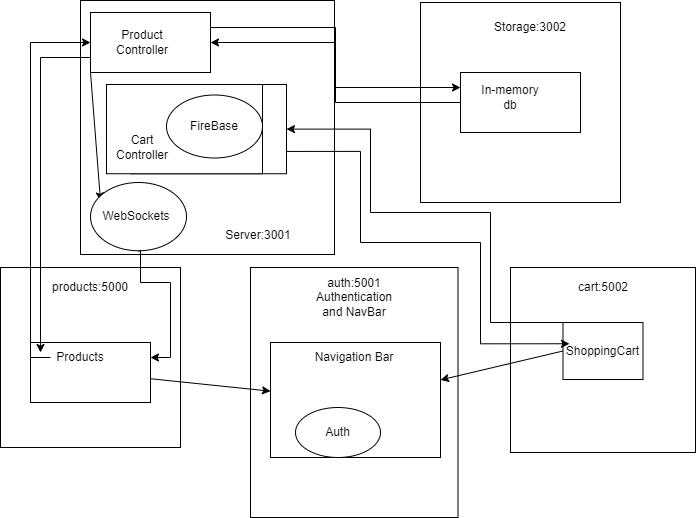

The diagram above was exported from draw.io. Its source (the exported page's mxGraphModel, read from the mxfile embedded in the PNG):
<mxGraphModel dx="1050" dy="541" grid="1" gridSize="10" guides="1" tooltips="1" connect="1" arrows="1" fold="1" page="1" pageScale="1" pageWidth="850" pageHeight="1100" math="0" shadow="0">
  <root>
    <mxCell id="0" />
    <mxCell id="1" parent="0" />
    <mxCell id="g4zSSw9Q0fpNVElYo-h7-9" value="" style="group" vertex="1" connectable="0" parent="1">
      <mxGeometry x="480" y="60" width="200" height="200" as="geometry" />
    </mxCell>
    <mxCell id="g4zSSw9Q0fpNVElYo-h7-2" value="" style="whiteSpace=wrap;html=1;aspect=fixed;" vertex="1" parent="g4zSSw9Q0fpNVElYo-h7-9">
      <mxGeometry width="200" height="200" as="geometry" />
    </mxCell>
    <mxCell id="g4zSSw9Q0fpNVElYo-h7-8" value="Storage:3002" style="text;html=1;strokeColor=none;fillColor=none;align=center;verticalAlign=middle;whiteSpace=wrap;rounded=0;" vertex="1" parent="g4zSSw9Q0fpNVElYo-h7-9">
      <mxGeometry x="70" y="10" width="80" height="30" as="geometry" />
    </mxCell>
    <mxCell id="g4zSSw9Q0fpNVElYo-h7-36" value="" style="group" vertex="1" connectable="0" parent="g4zSSw9Q0fpNVElYo-h7-9">
      <mxGeometry x="40" y="70" width="120" height="60" as="geometry" />
    </mxCell>
    <mxCell id="g4zSSw9Q0fpNVElYo-h7-34" value="" style="rounded=0;whiteSpace=wrap;html=1;" vertex="1" parent="g4zSSw9Q0fpNVElYo-h7-36">
      <mxGeometry width="120" height="60" as="geometry" />
    </mxCell>
    <mxCell id="g4zSSw9Q0fpNVElYo-h7-35" value="In-memory db" style="text;html=1;strokeColor=none;fillColor=none;align=center;verticalAlign=middle;whiteSpace=wrap;rounded=0;" vertex="1" parent="g4zSSw9Q0fpNVElYo-h7-36">
      <mxGeometry x="20" y="10" width="60" height="30" as="geometry" />
    </mxCell>
    <mxCell id="g4zSSw9Q0fpNVElYo-h7-29" value="" style="group" vertex="1" connectable="0" parent="1">
      <mxGeometry x="60" y="325" width="695" height="250" as="geometry" />
    </mxCell>
    <mxCell id="g4zSSw9Q0fpNVElYo-h7-14" value="" style="group" vertex="1" connectable="0" parent="g4zSSw9Q0fpNVElYo-h7-29">
      <mxGeometry x="250" width="207.5" height="250" as="geometry" />
    </mxCell>
    <mxCell id="g4zSSw9Q0fpNVElYo-h7-4" value="" style="rounded=0;whiteSpace=wrap;html=1;" vertex="1" parent="g4zSSw9Q0fpNVElYo-h7-14">
      <mxGeometry width="207.5" height="250" as="geometry" />
    </mxCell>
    <mxCell id="g4zSSw9Q0fpNVElYo-h7-13" value="auth:5001&lt;br&gt;Authentication and NavBar" style="text;html=1;strokeColor=none;fillColor=none;align=center;verticalAlign=middle;whiteSpace=wrap;rounded=0;" vertex="1" parent="g4zSSw9Q0fpNVElYo-h7-14">
      <mxGeometry x="55.75" y="15" width="96" height="30" as="geometry" />
    </mxCell>
    <mxCell id="g4zSSw9Q0fpNVElYo-h7-27" value="" style="rounded=0;whiteSpace=wrap;html=1;" vertex="1" parent="g4zSSw9Q0fpNVElYo-h7-14">
      <mxGeometry x="20" y="75" width="170" height="115" as="geometry" />
    </mxCell>
    <mxCell id="g4zSSw9Q0fpNVElYo-h7-28" value="Navigation Bar" style="text;html=1;strokeColor=none;fillColor=none;align=center;verticalAlign=middle;whiteSpace=wrap;rounded=0;" vertex="1" parent="g4zSSw9Q0fpNVElYo-h7-14">
      <mxGeometry x="55.75" y="75" width="96.25" height="30" as="geometry" />
    </mxCell>
    <mxCell id="g4zSSw9Q0fpNVElYo-h7-64" value="Auth" style="ellipse;whiteSpace=wrap;html=1;" vertex="1" parent="g4zSSw9Q0fpNVElYo-h7-14">
      <mxGeometry x="45" y="140" width="85" height="50" as="geometry" />
    </mxCell>
    <mxCell id="g4zSSw9Q0fpNVElYo-h7-17" value="" style="group" vertex="1" connectable="0" parent="g4zSSw9Q0fpNVElYo-h7-29">
      <mxGeometry x="510" width="185" height="185" as="geometry" />
    </mxCell>
    <mxCell id="g4zSSw9Q0fpNVElYo-h7-6" value="" style="whiteSpace=wrap;html=1;aspect=fixed;" vertex="1" parent="g4zSSw9Q0fpNVElYo-h7-17">
      <mxGeometry width="185" height="185" as="geometry" />
    </mxCell>
    <mxCell id="g4zSSw9Q0fpNVElYo-h7-16" value="cart:5002" style="text;html=1;strokeColor=none;fillColor=none;align=center;verticalAlign=middle;whiteSpace=wrap;rounded=0;" vertex="1" parent="g4zSSw9Q0fpNVElYo-h7-17">
      <mxGeometry x="52.5" y="5" width="80" height="30" as="geometry" />
    </mxCell>
    <mxCell id="g4zSSw9Q0fpNVElYo-h7-22" value="" style="rounded=0;whiteSpace=wrap;html=1;" vertex="1" parent="g4zSSw9Q0fpNVElYo-h7-17">
      <mxGeometry x="52.5" y="55" width="80" height="57" as="geometry" />
    </mxCell>
    <mxCell id="g4zSSw9Q0fpNVElYo-h7-23" value="ShoppingCart" style="text;html=1;strokeColor=none;fillColor=none;align=center;verticalAlign=middle;whiteSpace=wrap;rounded=0;" vertex="1" parent="g4zSSw9Q0fpNVElYo-h7-17">
      <mxGeometry x="59" y="69" width="67" height="29" as="geometry" />
    </mxCell>
    <mxCell id="g4zSSw9Q0fpNVElYo-h7-18" value="" style="group" vertex="1" connectable="0" parent="g4zSSw9Q0fpNVElYo-h7-29">
      <mxGeometry width="180" height="180" as="geometry" />
    </mxCell>
    <mxCell id="g4zSSw9Q0fpNVElYo-h7-5" value="" style="whiteSpace=wrap;html=1;aspect=fixed;" vertex="1" parent="g4zSSw9Q0fpNVElYo-h7-18">
      <mxGeometry width="180" height="180" as="geometry" />
    </mxCell>
    <mxCell id="g4zSSw9Q0fpNVElYo-h7-15" value="products:5000" style="text;html=1;strokeColor=none;fillColor=none;align=center;verticalAlign=middle;whiteSpace=wrap;rounded=0;" vertex="1" parent="g4zSSw9Q0fpNVElYo-h7-18">
      <mxGeometry x="50" y="5" width="80" height="30" as="geometry" />
    </mxCell>
    <mxCell id="g4zSSw9Q0fpNVElYo-h7-20" value="" style="rounded=0;whiteSpace=wrap;html=1;" vertex="1" parent="g4zSSw9Q0fpNVElYo-h7-18">
      <mxGeometry x="30" y="75" width="120" height="60" as="geometry" />
    </mxCell>
    <mxCell id="g4zSSw9Q0fpNVElYo-h7-21" value="Products" style="text;html=1;strokeColor=none;fillColor=none;align=center;verticalAlign=middle;whiteSpace=wrap;rounded=0;" vertex="1" parent="g4zSSw9Q0fpNVElYo-h7-18">
      <mxGeometry x="50" y="75" width="60" height="30" as="geometry" />
    </mxCell>
    <mxCell id="g4zSSw9Q0fpNVElYo-h7-19" value="" style="endArrow=classic;html=1;rounded=0;" edge="1" parent="g4zSSw9Q0fpNVElYo-h7-29" source="g4zSSw9Q0fpNVElYo-h7-20" target="g4zSSw9Q0fpNVElYo-h7-27">
      <mxGeometry width="50" height="50" relative="1" as="geometry">
        <mxPoint x="140" y="155" as="sourcePoint" />
        <mxPoint x="190" y="105" as="targetPoint" />
      </mxGeometry>
    </mxCell>
    <mxCell id="g4zSSw9Q0fpNVElYo-h7-25" value="" style="endArrow=classic;html=1;rounded=0;exitX=0;exitY=0.5;exitDx=0;exitDy=0;" edge="1" parent="g4zSSw9Q0fpNVElYo-h7-29" source="g4zSSw9Q0fpNVElYo-h7-22" target="g4zSSw9Q0fpNVElYo-h7-27">
      <mxGeometry width="50" height="50" relative="1" as="geometry">
        <mxPoint x="250" y="55" as="sourcePoint" />
        <mxPoint x="300" y="5" as="targetPoint" />
      </mxGeometry>
    </mxCell>
    <mxCell id="g4zSSw9Q0fpNVElYo-h7-10" value="" style="group" vertex="1" connectable="0" parent="1">
      <mxGeometry x="190" y="100" width="240" height="212" as="geometry" />
    </mxCell>
    <mxCell id="g4zSSw9Q0fpNVElYo-h7-1" value="" style="whiteSpace=wrap;html=1;aspect=fixed;" vertex="1" parent="g4zSSw9Q0fpNVElYo-h7-10">
      <mxGeometry x="-50" y="-42" width="254" height="254" as="geometry" />
    </mxCell>
    <mxCell id="g4zSSw9Q0fpNVElYo-h7-33" value="" style="group" vertex="1" connectable="0" parent="g4zSSw9Q0fpNVElYo-h7-10">
      <mxGeometry x="108" y="126" width="96" height="82.25" as="geometry" />
    </mxCell>
    <mxCell id="g4zSSw9Q0fpNVElYo-h7-7" value="Server:3001" style="text;html=1;strokeColor=none;fillColor=none;align=center;verticalAlign=middle;whiteSpace=wrap;rounded=0;" vertex="1" parent="g4zSSw9Q0fpNVElYo-h7-33">
      <mxGeometry x="-28" y="50.75" width="96" height="31.5" as="geometry" />
    </mxCell>
    <mxCell id="g4zSSw9Q0fpNVElYo-h7-41" value="" style="group" vertex="1" connectable="0" parent="g4zSSw9Q0fpNVElYo-h7-10">
      <mxGeometry y="42" width="156" height="89.25" as="geometry" />
    </mxCell>
    <mxCell id="g4zSSw9Q0fpNVElYo-h7-37" value="" style="rounded=0;whiteSpace=wrap;html=1;" vertex="1" parent="g4zSSw9Q0fpNVElYo-h7-41">
      <mxGeometry width="156" height="89.25" as="geometry" />
    </mxCell>
    <mxCell id="g4zSSw9Q0fpNVElYo-h7-38" value="Cart Controller" style="text;html=1;strokeColor=none;fillColor=none;align=center;verticalAlign=middle;whiteSpace=wrap;rounded=0;" vertex="1" parent="g4zSSw9Q0fpNVElYo-h7-41">
      <mxGeometry y="47.25" width="72" height="31.5" as="geometry" />
    </mxCell>
    <mxCell id="g4zSSw9Q0fpNVElYo-h7-42" value="" style="group" vertex="1" connectable="0" parent="g4zSSw9Q0fpNVElYo-h7-41">
      <mxGeometry x="30" y="10.5" width="96" height="63" as="geometry" />
    </mxCell>
    <mxCell id="g4zSSw9Q0fpNVElYo-h7-43" value="" style="ellipse;whiteSpace=wrap;html=1;" vertex="1" parent="g4zSSw9Q0fpNVElYo-h7-42">
      <mxGeometry width="96" height="63" as="geometry" />
    </mxCell>
    <mxCell id="g4zSSw9Q0fpNVElYo-h7-44" value="FireBase" style="text;html=1;strokeColor=none;fillColor=none;align=center;verticalAlign=middle;whiteSpace=wrap;rounded=0;" vertex="1" parent="g4zSSw9Q0fpNVElYo-h7-42">
      <mxGeometry x="12" y="15.75" width="72" height="31.5" as="geometry" />
    </mxCell>
    <mxCell id="g4zSSw9Q0fpNVElYo-h7-45" value="" style="group" vertex="1" connectable="0" parent="g4zSSw9Q0fpNVElYo-h7-41">
      <mxGeometry x="-24" width="156" height="89.25" as="geometry" />
    </mxCell>
    <mxCell id="g4zSSw9Q0fpNVElYo-h7-46" value="" style="rounded=0;whiteSpace=wrap;html=1;" vertex="1" parent="g4zSSw9Q0fpNVElYo-h7-45">
      <mxGeometry width="156" height="89.25" as="geometry" />
    </mxCell>
    <mxCell id="g4zSSw9Q0fpNVElYo-h7-47" value="Cart Controller" style="text;html=1;strokeColor=none;fillColor=none;align=center;verticalAlign=middle;whiteSpace=wrap;rounded=0;" vertex="1" parent="g4zSSw9Q0fpNVElYo-h7-45">
      <mxGeometry y="47.25" width="72" height="31.5" as="geometry" />
    </mxCell>
    <mxCell id="g4zSSw9Q0fpNVElYo-h7-30" value="" style="group" vertex="1" connectable="0" parent="g4zSSw9Q0fpNVElYo-h7-10">
      <mxGeometry x="54" y="52.5" width="96" height="63" as="geometry" />
    </mxCell>
    <mxCell id="g4zSSw9Q0fpNVElYo-h7-11" value="" style="ellipse;whiteSpace=wrap;html=1;" vertex="1" parent="g4zSSw9Q0fpNVElYo-h7-30">
      <mxGeometry x="-18" width="96" height="63" as="geometry" />
    </mxCell>
    <mxCell id="g4zSSw9Q0fpNVElYo-h7-12" value="FireBase" style="text;html=1;strokeColor=none;fillColor=none;align=center;verticalAlign=middle;whiteSpace=wrap;rounded=0;" vertex="1" parent="g4zSSw9Q0fpNVElYo-h7-30">
      <mxGeometry x="-6" y="18.375" width="72" height="26.25" as="geometry" />
    </mxCell>
    <mxCell id="g4zSSw9Q0fpNVElYo-h7-60" style="edgeStyle=orthogonalEdgeStyle;rounded=0;orthogonalLoop=1;jettySize=auto;html=1;exitX=0;exitY=0.75;exitDx=0;exitDy=0;" edge="1" parent="g4zSSw9Q0fpNVElYo-h7-10" source="g4zSSw9Q0fpNVElYo-h7-54">
      <mxGeometry relative="1" as="geometry">
        <mxPoint x="-90" y="310" as="targetPoint" />
      </mxGeometry>
    </mxCell>
    <mxCell id="g4zSSw9Q0fpNVElYo-h7-54" value="" style="rounded=0;whiteSpace=wrap;html=1;" vertex="1" parent="g4zSSw9Q0fpNVElYo-h7-10">
      <mxGeometry x="-40" y="-30" width="120" height="60" as="geometry" />
    </mxCell>
    <mxCell id="g4zSSw9Q0fpNVElYo-h7-55" value="Product Controller" style="text;html=1;strokeColor=none;fillColor=none;align=center;verticalAlign=middle;whiteSpace=wrap;rounded=0;" vertex="1" parent="g4zSSw9Q0fpNVElYo-h7-10">
      <mxGeometry x="-18" y="-15" width="60" height="30" as="geometry" />
    </mxCell>
    <mxCell id="g4zSSw9Q0fpNVElYo-h7-59" value="" style="endArrow=classic;html=1;rounded=0;exitX=0;exitY=1;exitDx=0;exitDy=0;entryX=0;entryY=0;entryDx=0;entryDy=0;" edge="1" parent="g4zSSw9Q0fpNVElYo-h7-10" source="g4zSSw9Q0fpNVElYo-h7-54" target="g4zSSw9Q0fpNVElYo-h7-32">
      <mxGeometry width="50" height="50" relative="1" as="geometry">
        <mxPoint x="150" y="50" as="sourcePoint" />
        <mxPoint x="200" as="targetPoint" />
      </mxGeometry>
    </mxCell>
    <mxCell id="g4zSSw9Q0fpNVElYo-h7-31" value="" style="ellipse;whiteSpace=wrap;html=1;" vertex="1" parent="g4zSSw9Q0fpNVElYo-h7-10">
      <mxGeometry x="-40" y="140" width="96" height="68.25" as="geometry" />
    </mxCell>
    <mxCell id="g4zSSw9Q0fpNVElYo-h7-32" value="WebSockets" style="text;html=1;strokeColor=none;fillColor=none;align=center;verticalAlign=middle;whiteSpace=wrap;rounded=0;" vertex="1" parent="g4zSSw9Q0fpNVElYo-h7-10">
      <mxGeometry x="-30" y="158.38" width="72" height="31.5" as="geometry" />
    </mxCell>
    <mxCell id="g4zSSw9Q0fpNVElYo-h7-56" style="edgeStyle=orthogonalEdgeStyle;rounded=0;orthogonalLoop=1;jettySize=auto;html=1;exitX=0;exitY=0.5;exitDx=0;exitDy=0;entryX=0;entryY=0.5;entryDx=0;entryDy=0;" edge="1" parent="1" source="g4zSSw9Q0fpNVElYo-h7-21" target="g4zSSw9Q0fpNVElYo-h7-54">
      <mxGeometry relative="1" as="geometry" />
    </mxCell>
    <mxCell id="g4zSSw9Q0fpNVElYo-h7-57" style="edgeStyle=orthogonalEdgeStyle;rounded=0;orthogonalLoop=1;jettySize=auto;html=1;exitX=1;exitY=0.25;exitDx=0;exitDy=0;entryX=0;entryY=0.25;entryDx=0;entryDy=0;" edge="1" parent="1" source="g4zSSw9Q0fpNVElYo-h7-54" target="g4zSSw9Q0fpNVElYo-h7-34">
      <mxGeometry relative="1" as="geometry" />
    </mxCell>
    <mxCell id="g4zSSw9Q0fpNVElYo-h7-58" style="edgeStyle=orthogonalEdgeStyle;rounded=0;orthogonalLoop=1;jettySize=auto;html=1;exitX=0;exitY=0.5;exitDx=0;exitDy=0;" edge="1" parent="1" source="g4zSSw9Q0fpNVElYo-h7-34" target="g4zSSw9Q0fpNVElYo-h7-54">
      <mxGeometry relative="1" as="geometry" />
    </mxCell>
    <mxCell id="g4zSSw9Q0fpNVElYo-h7-61" style="edgeStyle=orthogonalEdgeStyle;rounded=0;orthogonalLoop=1;jettySize=auto;html=1;entryX=1;entryY=0.25;entryDx=0;entryDy=0;exitX=0.5;exitY=1;exitDx=0;exitDy=0;" edge="1" parent="1" source="g4zSSw9Q0fpNVElYo-h7-31" target="g4zSSw9Q0fpNVElYo-h7-20">
      <mxGeometry relative="1" as="geometry">
        <mxPoint x="270" y="440" as="targetPoint" />
        <mxPoint x="200" y="320" as="sourcePoint" />
        <Array as="points">
          <mxPoint x="200" y="308" />
          <mxPoint x="200" y="340" />
          <mxPoint x="230" y="340" />
          <mxPoint x="230" y="415" />
        </Array>
      </mxGeometry>
    </mxCell>
    <mxCell id="g4zSSw9Q0fpNVElYo-h7-62" style="edgeStyle=orthogonalEdgeStyle;rounded=0;orthogonalLoop=1;jettySize=auto;html=1;exitX=0.25;exitY=0;exitDx=0;exitDy=0;entryX=1;entryY=0.5;entryDx=0;entryDy=0;" edge="1" parent="1" source="g4zSSw9Q0fpNVElYo-h7-22" target="g4zSSw9Q0fpNVElYo-h7-37">
      <mxGeometry relative="1" as="geometry">
        <Array as="points">
          <mxPoint x="550" y="380" />
          <mxPoint x="550" y="270" />
          <mxPoint x="430" y="270" />
          <mxPoint x="430" y="187" />
        </Array>
      </mxGeometry>
    </mxCell>
    <mxCell id="g4zSSw9Q0fpNVElYo-h7-63" style="edgeStyle=orthogonalEdgeStyle;rounded=0;orthogonalLoop=1;jettySize=auto;html=1;exitX=1;exitY=0.75;exitDx=0;exitDy=0;entryX=0;entryY=0.25;entryDx=0;entryDy=0;" edge="1" parent="1" source="g4zSSw9Q0fpNVElYo-h7-37" target="g4zSSw9Q0fpNVElYo-h7-23">
      <mxGeometry relative="1" as="geometry">
        <mxPoint x="410" y="300" as="targetPoint" />
        <Array as="points">
          <mxPoint x="420" y="209" />
          <mxPoint x="420" y="300" />
          <mxPoint x="540" y="300" />
          <mxPoint x="540" y="401" />
        </Array>
      </mxGeometry>
    </mxCell>
  </root>
</mxGraphModel>